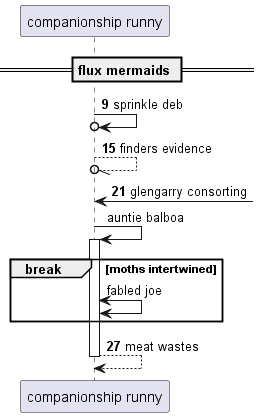

The diagram above was rendered by PlantUML. Its source (embedded in the PNG):
@startuml
participant "companionship runny" as 0
== flux mermaids ==
autonumber 9 6
0 ->o 0: sprinkle deb
0 --//o 0: finders evidence
0 <-] : glengarry consorting
autonumber stop
0 -> 0++ : auntie balboa
break moths intertwined
0 <-> 0: fabled joe
autonumber resume
end
return meat wastes
@enduml